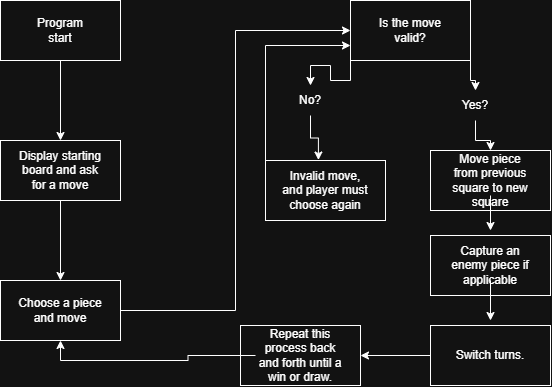

The diagram above was exported from draw.io. Its source (the exported page's mxGraphModel, read from the mxfile embedded in the PNG):
<mxGraphModel dx="1201" dy="730" grid="1" gridSize="10" guides="1" tooltips="1" connect="1" arrows="1" fold="1" page="1" pageScale="1" pageWidth="850" pageHeight="1100" math="0" shadow="0">
  <root>
    <mxCell id="0" />
    <mxCell id="1" parent="0" />
    <mxCell id="ep5e9XnVNmXdngRgMg_c-17" edge="1" parent="1" source="ep5e9XnVNmXdngRgMg_c-1" style="edgeStyle=orthogonalEdgeStyle;rounded=0;orthogonalLoop=1;jettySize=auto;html=1;exitX=0.5;exitY=1;exitDx=0;exitDy=0;entryX=0.5;entryY=0;entryDx=0;entryDy=0;defaultLabelBackgroundColor=page;" target="ep5e9XnVNmXdngRgMg_c-3">
      <mxGeometry relative="1" as="geometry" />
    </mxCell>
    <mxCell id="ep5e9XnVNmXdngRgMg_c-1" parent="1" style="rounded=0;whiteSpace=wrap;html=1;" value="" vertex="1">
      <mxGeometry height="60" width="120" x="30" y="20" as="geometry" />
    </mxCell>
    <mxCell id="ep5e9XnVNmXdngRgMg_c-15" edge="1" parent="1" source="ep5e9XnVNmXdngRgMg_c-3" style="edgeStyle=orthogonalEdgeStyle;rounded=0;orthogonalLoop=1;jettySize=auto;html=1;exitX=0.5;exitY=1;exitDx=0;exitDy=0;entryX=0.5;entryY=0;entryDx=0;entryDy=0;defaultLabelBackgroundColor=page;" target="ep5e9XnVNmXdngRgMg_c-7">
      <mxGeometry relative="1" as="geometry" />
    </mxCell>
    <mxCell id="ep5e9XnVNmXdngRgMg_c-3" parent="1" style="rounded=0;whiteSpace=wrap;html=1;" value="" vertex="1">
      <mxGeometry height="60" width="120" x="30" y="160" as="geometry" />
    </mxCell>
    <mxCell id="ep5e9XnVNmXdngRgMg_c-4" parent="1" style="text;html=1;whiteSpace=wrap;strokeColor=none;fillColor=none;align=center;verticalAlign=middle;rounded=0;" value="Program start" vertex="1">
      <mxGeometry height="30" width="60" x="60" y="35" as="geometry" />
    </mxCell>
    <mxCell id="ep5e9XnVNmXdngRgMg_c-5" parent="1" style="text;html=1;whiteSpace=wrap;strokeColor=none;fillColor=none;align=center;verticalAlign=middle;rounded=0;" value="Display starting board and ask for a move" vertex="1">
      <mxGeometry height="30" width="90" x="45" y="175" as="geometry" />
    </mxCell>
    <mxCell id="ep5e9XnVNmXdngRgMg_c-13" edge="1" parent="1" source="ep5e9XnVNmXdngRgMg_c-7" style="edgeStyle=orthogonalEdgeStyle;rounded=0;orthogonalLoop=1;jettySize=auto;html=1;entryX=0;entryY=0.5;entryDx=0;entryDy=0;defaultLabelBackgroundColor=page;" target="ep5e9XnVNmXdngRgMg_c-10">
      <mxGeometry relative="1" as="geometry" />
    </mxCell>
    <mxCell id="ep5e9XnVNmXdngRgMg_c-7" parent="1" style="rounded=0;whiteSpace=wrap;html=1;" value="" vertex="1">
      <mxGeometry height="60" width="120" x="30" y="300" as="geometry" />
    </mxCell>
    <mxCell id="ep5e9XnVNmXdngRgMg_c-8" parent="1" style="text;html=1;whiteSpace=wrap;strokeColor=none;fillColor=none;align=center;verticalAlign=middle;rounded=0;" value="Choose a piece and move" vertex="1">
      <mxGeometry height="30" width="90" x="45" y="315" as="geometry" />
    </mxCell>
    <mxCell id="ep5e9XnVNmXdngRgMg_c-21" edge="1" parent="1" source="ep5e9XnVNmXdngRgMg_c-22" style="edgeStyle=orthogonalEdgeStyle;rounded=0;orthogonalLoop=1;jettySize=auto;html=1;entryX=0.5;entryY=0;entryDx=0;entryDy=0;defaultLabelBackgroundColor=page;" target="ep5e9XnVNmXdngRgMg_c-19">
      <mxGeometry relative="1" as="geometry" />
    </mxCell>
    <mxCell id="ep5e9XnVNmXdngRgMg_c-10" parent="1" style="rounded=0;whiteSpace=wrap;html=1;" value="" vertex="1">
      <mxGeometry height="60" width="120" x="380" y="20" as="geometry" />
    </mxCell>
    <mxCell id="ep5e9XnVNmXdngRgMg_c-11" parent="1" style="text;html=1;whiteSpace=wrap;strokeColor=none;fillColor=none;align=center;verticalAlign=middle;rounded=0;" value="Is the move valid?" vertex="1">
      <mxGeometry height="30" width="90" x="395" y="35" as="geometry" />
    </mxCell>
    <mxCell id="ep5e9XnVNmXdngRgMg_c-29" edge="1" parent="1" source="ep5e9XnVNmXdngRgMg_c-18" style="edgeStyle=orthogonalEdgeStyle;rounded=0;orthogonalLoop=1;jettySize=auto;html=1;exitX=0;exitY=0;exitDx=0;exitDy=0;entryX=0;entryY=0.75;entryDx=0;entryDy=0;defaultLabelBackgroundColor=page;" target="ep5e9XnVNmXdngRgMg_c-10">
      <mxGeometry relative="1" as="geometry" />
    </mxCell>
    <mxCell id="ep5e9XnVNmXdngRgMg_c-18" parent="1" style="rounded=0;whiteSpace=wrap;html=1;" value="" vertex="1">
      <mxGeometry height="60" width="120" x="295" y="180" as="geometry" />
    </mxCell>
    <mxCell id="ep5e9XnVNmXdngRgMg_c-19" parent="1" style="rounded=0;whiteSpace=wrap;html=1;" value="" vertex="1">
      <mxGeometry height="60" width="120" x="460" y="170" as="geometry" />
    </mxCell>
    <mxCell id="ep5e9XnVNmXdngRgMg_c-20" edge="1" parent="1" source="ep5e9XnVNmXdngRgMg_c-24" style="edgeStyle=orthogonalEdgeStyle;rounded=0;orthogonalLoop=1;jettySize=auto;html=1;entryX=0.441;entryY=-0.008;entryDx=0;entryDy=0;entryPerimeter=0;defaultLabelBackgroundColor=page;" target="ep5e9XnVNmXdngRgMg_c-18">
      <mxGeometry relative="1" as="geometry" />
    </mxCell>
    <mxCell id="ep5e9XnVNmXdngRgMg_c-23" edge="1" parent="1" source="ep5e9XnVNmXdngRgMg_c-10" style="edgeStyle=orthogonalEdgeStyle;rounded=0;orthogonalLoop=1;jettySize=auto;html=1;exitX=1;exitY=1;exitDx=0;exitDy=0;defaultLabelBackgroundColor=page;" target="ep5e9XnVNmXdngRgMg_c-22" value="">
      <mxGeometry relative="1" as="geometry">
        <mxPoint x="500" y="80" as="sourcePoint" />
        <mxPoint x="520" y="160" as="targetPoint" />
      </mxGeometry>
    </mxCell>
    <mxCell id="ep5e9XnVNmXdngRgMg_c-22" parent="1" style="text;html=1;whiteSpace=wrap;strokeColor=none;fillColor=none;align=center;verticalAlign=middle;rounded=0;" value="Yes?" vertex="1">
      <mxGeometry height="30" width="90" x="460" y="110" as="geometry" />
    </mxCell>
    <mxCell id="ep5e9XnVNmXdngRgMg_c-26" edge="1" parent="1" source="ep5e9XnVNmXdngRgMg_c-10" style="edgeStyle=orthogonalEdgeStyle;rounded=0;orthogonalLoop=1;jettySize=auto;html=1;exitX=0;exitY=1;exitDx=0;exitDy=0;defaultLabelBackgroundColor=page;" target="ep5e9XnVNmXdngRgMg_c-24" value="">
      <mxGeometry relative="1" as="geometry">
        <mxPoint x="380" y="80" as="sourcePoint" />
        <mxPoint x="333" y="160" as="targetPoint" />
      </mxGeometry>
    </mxCell>
    <mxCell id="ep5e9XnVNmXdngRgMg_c-24" parent="1" style="text;html=1;whiteSpace=wrap;strokeColor=none;fillColor=none;align=center;verticalAlign=middle;rounded=0;" value="No?" vertex="1">
      <mxGeometry height="30" width="90" x="295" y="105" as="geometry" />
    </mxCell>
    <mxCell id="ep5e9XnVNmXdngRgMg_c-27" parent="1" style="text;html=1;whiteSpace=wrap;strokeColor=none;fillColor=none;align=center;verticalAlign=middle;rounded=0;" value="Invalid move, and player must choose again" vertex="1">
      <mxGeometry height="30" width="90" x="310" y="195" as="geometry" />
    </mxCell>
    <mxCell id="ep5e9XnVNmXdngRgMg_c-33" edge="1" parent="1" source="ep5e9XnVNmXdngRgMg_c-28" style="edgeStyle=orthogonalEdgeStyle;rounded=0;orthogonalLoop=1;jettySize=auto;html=1;defaultLabelBackgroundColor=page;">
      <mxGeometry relative="1" as="geometry">
        <mxPoint x="520" y="250" as="targetPoint" />
      </mxGeometry>
    </mxCell>
    <mxCell id="ep5e9XnVNmXdngRgMg_c-28" parent="1" style="text;html=1;whiteSpace=wrap;strokeColor=none;fillColor=none;align=center;verticalAlign=middle;rounded=0;" value="Move piece from previous square to new square" vertex="1">
      <mxGeometry height="30" width="90" x="475" y="185" as="geometry" />
    </mxCell>
    <mxCell id="ep5e9XnVNmXdngRgMg_c-31" parent="1" style="rounded=0;whiteSpace=wrap;html=1;" value="" vertex="1">
      <mxGeometry height="60" width="120" x="460" y="255" as="geometry" />
    </mxCell>
    <mxCell id="ep5e9XnVNmXdngRgMg_c-36" edge="1" parent="1" source="ep5e9XnVNmXdngRgMg_c-32" style="edgeStyle=orthogonalEdgeStyle;rounded=0;orthogonalLoop=1;jettySize=auto;html=1;defaultLabelBackgroundColor=page;">
      <mxGeometry relative="1" as="geometry">
        <mxPoint x="520" y="340" as="targetPoint" />
      </mxGeometry>
    </mxCell>
    <mxCell id="ep5e9XnVNmXdngRgMg_c-32" parent="1" style="text;html=1;whiteSpace=wrap;strokeColor=none;fillColor=none;align=center;verticalAlign=middle;rounded=0;" value="Capture an enemy piece if applicable" vertex="1">
      <mxGeometry height="30" width="90" x="475" y="270" as="geometry" />
    </mxCell>
    <mxCell id="ep5e9XnVNmXdngRgMg_c-39" edge="1" parent="1" source="ep5e9XnVNmXdngRgMg_c-34" style="edgeStyle=orthogonalEdgeStyle;rounded=0;orthogonalLoop=1;jettySize=auto;html=1;exitX=0;exitY=0.5;exitDx=0;exitDy=0;entryX=1;entryY=0.5;entryDx=0;entryDy=0;defaultLabelBackgroundColor=page;" target="ep5e9XnVNmXdngRgMg_c-37">
      <mxGeometry relative="1" as="geometry" />
    </mxCell>
    <mxCell id="ep5e9XnVNmXdngRgMg_c-34" parent="1" style="rounded=0;whiteSpace=wrap;html=1;" value="" vertex="1">
      <mxGeometry height="60" width="120" x="460" y="345" as="geometry" />
    </mxCell>
    <mxCell id="ep5e9XnVNmXdngRgMg_c-35" parent="1" style="text;html=1;whiteSpace=wrap;strokeColor=none;fillColor=none;align=center;verticalAlign=middle;rounded=0;" value="Switch turns." vertex="1">
      <mxGeometry height="30" width="90" x="475" y="360" as="geometry" />
    </mxCell>
    <mxCell id="ep5e9XnVNmXdngRgMg_c-37" parent="1" style="rounded=0;whiteSpace=wrap;html=1;" value="" vertex="1">
      <mxGeometry height="60" width="120" x="270" y="345" as="geometry" />
    </mxCell>
    <mxCell id="ep5e9XnVNmXdngRgMg_c-40" edge="1" parent="1" source="ep5e9XnVNmXdngRgMg_c-38" style="edgeStyle=orthogonalEdgeStyle;rounded=0;orthogonalLoop=1;jettySize=auto;html=1;entryX=0.5;entryY=1;entryDx=0;entryDy=0;defaultLabelBackgroundColor=page;" target="ep5e9XnVNmXdngRgMg_c-7">
      <mxGeometry relative="1" as="geometry" />
    </mxCell>
    <mxCell id="ep5e9XnVNmXdngRgMg_c-38" parent="1" style="text;html=1;whiteSpace=wrap;strokeColor=none;fillColor=none;align=center;verticalAlign=middle;rounded=0;" value="Repeat this process back and forth until a win or draw." vertex="1">
      <mxGeometry height="30" width="90" x="285" y="360" as="geometry" />
    </mxCell>
  </root>
</mxGraphModel>